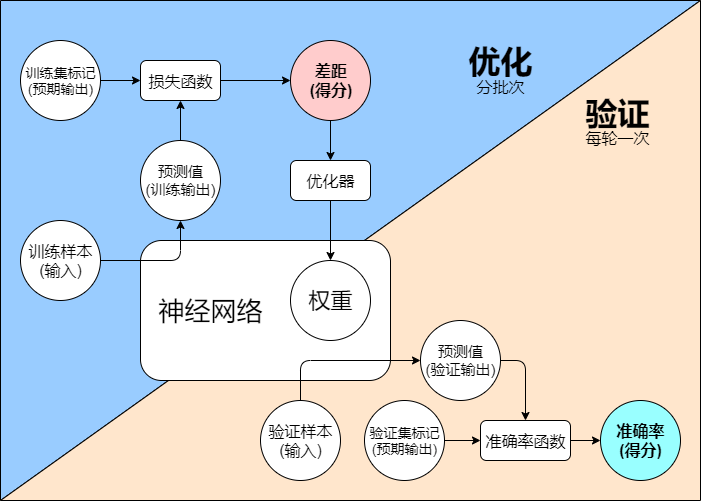

The diagram above was exported from draw.io. Its source (the exported page's mxGraphModel, read from the mxfile embedded in the PNG):
<mxGraphModel dx="1662" dy="669" grid="1" gridSize="10" guides="1" tooltips="1" connect="1" arrows="1" fold="1" page="1" pageScale="1" pageWidth="1169" pageHeight="827" math="0" shadow="0">
  <root>
    <mxCell id="0" />
    <mxCell id="1" parent="0" />
    <mxCell id="2" value="" style="shape=manualInput;whiteSpace=wrap;html=1;fillColor=#99CCFF;size=500;direction=west;" vertex="1" parent="1">
      <mxGeometry x="140" y="60" width="700" height="500" as="geometry" />
    </mxCell>
    <mxCell id="3" value="" style="shape=manualInput;whiteSpace=wrap;html=1;fillColor=#FFE6CC;size=500;" vertex="1" parent="1">
      <mxGeometry x="140" y="60" width="700" height="500" as="geometry" />
    </mxCell>
    <mxCell id="4" value="" style="rounded=1;whiteSpace=wrap;html=1;fillColor=#FFFFFF;" vertex="1" parent="1">
      <mxGeometry x="280" y="300" width="250" height="140" as="geometry" />
    </mxCell>
    <mxCell id="5" value="训练样本&lt;br style=&quot;font-size: 16px;&quot;&gt;(输入)" style="ellipse;whiteSpace=wrap;html=1;aspect=fixed;fontSize=16;" vertex="1" parent="1">
      <mxGeometry x="160" y="280" width="80" height="80" as="geometry" />
    </mxCell>
    <mxCell id="6" style="edgeStyle=none;rounded=0;orthogonalLoop=1;jettySize=auto;html=1;exitX=0.5;exitY=0;exitDx=0;exitDy=0;entryX=0.5;entryY=1;entryDx=0;entryDy=0;" edge="1" source="7" target="21" parent="1">
      <mxGeometry relative="1" as="geometry" />
    </mxCell>
    <mxCell id="7" value="预测值&lt;br style=&quot;font-size: 15px;&quot;&gt;(训练输出)" style="ellipse;whiteSpace=wrap;html=1;aspect=fixed;fontSize=15;" vertex="1" parent="1">
      <mxGeometry x="280" y="200" width="80" height="80" as="geometry" />
    </mxCell>
    <mxCell id="8" style="edgeStyle=none;rounded=0;orthogonalLoop=1;jettySize=auto;html=1;exitX=1;exitY=0.5;exitDx=0;exitDy=0;entryX=0;entryY=0.5;entryDx=0;entryDy=0;" edge="1" source="21" target="10" parent="1">
      <mxGeometry relative="1" as="geometry" />
    </mxCell>
    <mxCell id="9" value="训练集标记&lt;br style=&quot;font-size: 14px;&quot;&gt;(预期输出)" style="ellipse;whiteSpace=wrap;html=1;aspect=fixed;fontSize=14;" vertex="1" parent="1">
      <mxGeometry x="160" y="100" width="80" height="80" as="geometry" />
    </mxCell>
    <mxCell id="10" value="差距&lt;br style=&quot;font-size: 16px&quot;&gt;(得分)" style="ellipse;whiteSpace=wrap;html=1;aspect=fixed;fontSize=16;fillColor=#FFCCCC;fontStyle=1" vertex="1" parent="1">
      <mxGeometry x="430" y="100" width="80" height="80" as="geometry" />
    </mxCell>
    <mxCell id="11" value="权重" style="ellipse;whiteSpace=wrap;html=1;aspect=fixed;fontSize=22;" vertex="1" parent="1">
      <mxGeometry x="430" y="320" width="80" height="80" as="geometry" />
    </mxCell>
    <mxCell id="12" style="edgeStyle=none;rounded=0;orthogonalLoop=1;jettySize=auto;html=1;exitX=0;exitY=0;exitDx=0;exitDy=0;" edge="1" source="5" target="5" parent="1">
      <mxGeometry relative="1" as="geometry" />
    </mxCell>
    <mxCell id="13" value="神经网络" style="text;html=1;strokeColor=none;fillColor=none;align=center;verticalAlign=middle;whiteSpace=wrap;rounded=0;fontSize=26;" vertex="1" parent="1">
      <mxGeometry x="290" y="360" width="120" height="20" as="geometry" />
    </mxCell>
    <mxCell id="14" value="" style="endArrow=classic;html=1;entryX=0.5;entryY=1;entryDx=0;entryDy=0;edgeStyle=orthogonalEdgeStyle;exitX=1;exitY=0.5;exitDx=0;exitDy=0;" edge="1" source="5" target="7" parent="1">
      <mxGeometry width="50" height="50" relative="1" as="geometry">
        <mxPoint x="280" y="360" as="sourcePoint" />
        <mxPoint x="170" y="430" as="targetPoint" />
        <Array as="points">
          <mxPoint x="320" y="320" />
        </Array>
      </mxGeometry>
    </mxCell>
    <mxCell id="15" value="验证样本&lt;br style=&quot;font-size: 16px&quot;&gt;(输入)" style="ellipse;whiteSpace=wrap;html=1;aspect=fixed;fontSize=16;" vertex="1" parent="1">
      <mxGeometry x="400" y="460" width="80" height="80" as="geometry" />
    </mxCell>
    <mxCell id="16" style="edgeStyle=orthogonalEdgeStyle;rounded=0;orthogonalLoop=1;jettySize=auto;html=1;exitX=1;exitY=0.5;exitDx=0;exitDy=0;entryX=0;entryY=0.5;entryDx=0;entryDy=0;" edge="1" source="17" target="27" parent="1">
      <mxGeometry relative="1" as="geometry" />
    </mxCell>
    <mxCell id="17" value="验证集标记&lt;br style=&quot;font-size: 14px&quot;&gt;(预期输出)" style="ellipse;whiteSpace=wrap;html=1;aspect=fixed;fontSize=14;" vertex="1" parent="1">
      <mxGeometry x="504" y="460" width="80" height="80" as="geometry" />
    </mxCell>
    <mxCell id="18" value="" style="endArrow=classic;html=1;exitX=0.5;exitY=0;exitDx=0;exitDy=0;edgeStyle=orthogonalEdgeStyle;entryX=0;entryY=0.5;entryDx=0;entryDy=0;" edge="1" source="15" target="19" parent="1">
      <mxGeometry width="50" height="50" relative="1" as="geometry">
        <mxPoint x="200" y="630" as="sourcePoint" />
        <mxPoint x="320" y="450" as="targetPoint" />
      </mxGeometry>
    </mxCell>
    <mxCell id="19" value="预测值&lt;br style=&quot;font-size: 15px&quot;&gt;(验证输出)" style="ellipse;whiteSpace=wrap;html=1;aspect=fixed;fontSize=15;" vertex="1" parent="1">
      <mxGeometry x="560" y="380" width="80" height="80" as="geometry" />
    </mxCell>
    <mxCell id="20" value="准确率&lt;br style=&quot;font-size: 16px&quot;&gt;(得分)" style="ellipse;whiteSpace=wrap;html=1;aspect=fixed;fontSize=16;fillColor=#99FFFF;fontStyle=1" vertex="1" parent="1">
      <mxGeometry x="740" y="460" width="80" height="80" as="geometry" />
    </mxCell>
    <mxCell id="21" value="损失函数" style="rounded=1;whiteSpace=wrap;html=1;fillColor=#FFFFFF;fontSize=16;" vertex="1" parent="1">
      <mxGeometry x="280" y="120" width="80" height="40" as="geometry" />
    </mxCell>
    <mxCell id="22" style="edgeStyle=none;rounded=0;orthogonalLoop=1;jettySize=auto;html=1;exitX=1;exitY=0.5;exitDx=0;exitDy=0;entryX=0;entryY=0.5;entryDx=0;entryDy=0;" edge="1" source="9" target="21" parent="1">
      <mxGeometry relative="1" as="geometry">
        <mxPoint x="240" y="119.99999999999989" as="sourcePoint" />
        <mxPoint x="400.0000000000066" y="119.99999999999989" as="targetPoint" />
      </mxGeometry>
    </mxCell>
    <mxCell id="23" style="edgeStyle=none;rounded=0;orthogonalLoop=1;jettySize=auto;html=1;exitX=0.5;exitY=1;exitDx=0;exitDy=0;" edge="1" source="24" target="11" parent="1">
      <mxGeometry relative="1" as="geometry" />
    </mxCell>
    <mxCell id="24" value="优化器" style="rounded=1;whiteSpace=wrap;html=1;fillColor=#FFFFFF;fontSize=16;" vertex="1" parent="1">
      <mxGeometry x="430" y="220" width="80" height="40" as="geometry" />
    </mxCell>
    <mxCell id="25" value="" style="endArrow=classic;html=1;entryX=0.5;entryY=0;entryDx=0;entryDy=0;exitX=0.5;exitY=1;exitDx=0;exitDy=0;edgeStyle=orthogonalEdgeStyle;" edge="1" source="10" target="24" parent="1">
      <mxGeometry width="50" height="50" relative="1" as="geometry">
        <mxPoint x="160" y="610" as="sourcePoint" />
        <mxPoint x="560.0000000000002" y="199.71428571428578" as="targetPoint" />
      </mxGeometry>
    </mxCell>
    <mxCell id="26" style="edgeStyle=orthogonalEdgeStyle;rounded=0;orthogonalLoop=1;jettySize=auto;html=1;exitX=1;exitY=0.5;exitDx=0;exitDy=0;entryX=0;entryY=0.5;entryDx=0;entryDy=0;" edge="1" source="27" target="20" parent="1">
      <mxGeometry relative="1" as="geometry" />
    </mxCell>
    <mxCell id="27" value="准确率函数" style="rounded=1;whiteSpace=wrap;html=1;fillColor=#FFFFFF;fontSize=16;" vertex="1" parent="1">
      <mxGeometry x="620" y="480" width="90" height="40" as="geometry" />
    </mxCell>
    <mxCell id="28" value="" style="endArrow=classic;html=1;exitX=1;exitY=0.5;exitDx=0;exitDy=0;entryX=0.5;entryY=0;entryDx=0;entryDy=0;edgeStyle=orthogonalEdgeStyle;" edge="1" source="19" target="27" parent="1">
      <mxGeometry width="50" height="50" relative="1" as="geometry">
        <mxPoint x="160" y="610" as="sourcePoint" />
        <mxPoint x="210" y="560" as="targetPoint" />
      </mxGeometry>
    </mxCell>
    <mxCell id="29" value="&lt;h1 style=&quot;line-height: 10%&quot;&gt;优化&lt;/h1&gt;&lt;p style=&quot;line-height: 20%&quot;&gt;分批次&lt;/p&gt;" style="text;html=1;strokeColor=none;fillColor=none;spacing=5;spacingTop=-20;whiteSpace=wrap;overflow=hidden;rounded=0;fontSize=16;align=center;" vertex="1" parent="1">
      <mxGeometry x="600" y="110" width="80" height="50" as="geometry" />
    </mxCell>
    <mxCell id="30" value="&lt;h1 style=&quot;line-height: 20%&quot;&gt;验证&lt;/h1&gt;&lt;p style=&quot;line-height: 0%&quot;&gt;每轮一次&lt;/p&gt;" style="text;html=1;strokeColor=none;fillColor=none;spacing=5;spacingTop=-20;whiteSpace=wrap;overflow=hidden;rounded=0;fontSize=16;align=center;" vertex="1" parent="1">
      <mxGeometry x="717" y="160" width="80" height="50" as="geometry" />
    </mxCell>
  </root>
</mxGraphModel>